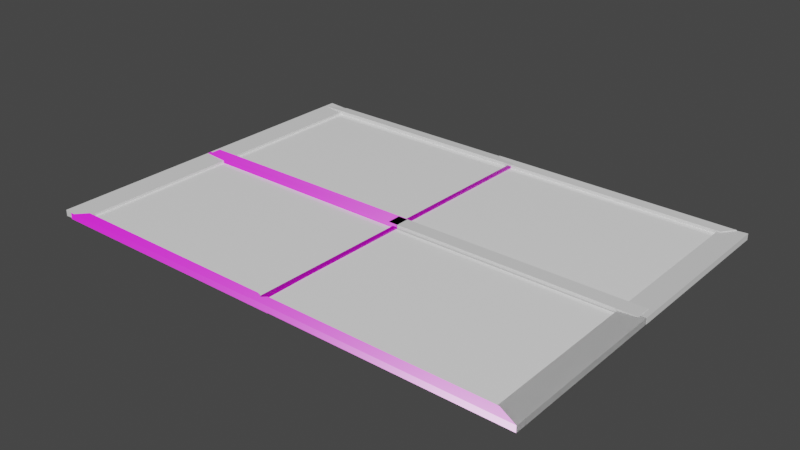 # Source: fenster_mitglas.blend  (saved by Blender 3.4.6; exported with 4.5.12 LTS)
import bpy
from mathutils import Matrix  # noqa: F401  (used for matrix-valued properties, if any)

bpy.ops.wm.read_factory_settings(use_empty=True)
scene = bpy.context.scene
scene.name = 'Scene'

# ---- collections
col_collection = bpy.data.collections.new('Collection'); scene.collection.children.link(col_collection)

# ---- images (referenced by path relative to the original .blend; pixels are not part of the script)
import os
ASSET_DIR = os.environ.get("B2B_ASSET_DIR", "")  # directory of the original .blend (textures are referenced by path, not embedded)
HERE = os.path.dirname(os.path.abspath(__file__))  # packed textures are extracted next to this script under _unpacked/

def load_image(name, relpath, width, height, colorspace="sRGB"):
    """Load a texture the original file referenced (path relative to the .blend, or extracted next to this script)."""
    p = next((c for c in (os.path.join(HERE, relpath), os.path.join(ASSET_DIR, relpath)) if relpath and os.path.exists(c)), "")
    if p:
        img = bpy.data.images.load(p, check_existing=True)
        img.name = name
    else:  # same state as the original file: an image datablock whose file is absent (Cycles renders it pink)
        img = bpy.data.images.new(name, width, height)
        img.source = "FILE"
        img.filepath = "//" + (relpath or name)
    img.colorspace_settings.name = colorspace
    return img
img_brown_planks_03_disp_4k_png_001 = load_image('brown_planks_03_disp_4k.png.001', 'textures/brown_planks_03_disp_4k.png', 1024, 1024, 'Non-Color')
img_brown_planks_03_diff_4k_jpg_001 = load_image('brown_planks_03_diff_4k.jpg.001', 'textures/brown_planks_03_diff_4k.jpg', 1024, 1024, 'sRGB')
img_brown_planks_03_rough_4k_jpg_001 = load_image('brown_planks_03_rough_4k.jpg.001', 'textures/brown_planks_03_rough_4k.jpg', 1024, 1024, 'Non-Color')
img_brown_planks_03_nor_gl_4k_exr_001 = load_image('brown_planks_03_nor_gl_4k.exr.001', 'textures/brown_planks_03_nor_gl_4k.exr', 1024, 1024, 'Non-Color')

# ---- materials (node trees are filled in below, after node groups)
mat_material_002 = bpy.data.materials.new('Material.002')
mat_material_006 = bpy.data.materials.new('Material.006')
mat_material_001 = bpy.data.materials.new('Material.001')
mat_material_007 = bpy.data.materials.new('Material.007')
mat_material_009 = bpy.data.materials.new('Material.009')
mat_material_015 = bpy.data.materials.new('Material.015')
mat_material_016 = bpy.data.materials.new('Material.016')
mat_material_017 = bpy.data.materials.new('Material.017')
mat_material_018 = bpy.data.materials.new('Material.018')

# ---- material node trees
mat_material_002.use_nodes = True; mat_material_002.node_tree.nodes.clear()
_N = mat_material_002.node_tree.nodes; _L = mat_material_002.node_tree.links
n0 = _N.new('ShaderNodeOutputMaterial'); n0.name = 'Material Output'; n0.location = (300, 300)
n1 = _N.new('ShaderNodeBsdfPrincipled'); n1.name = 'Principled BSDF'; n1.location = (10, 300)
n1.distribution = 'GGX'
n1.subsurface_method = 'RANDOM_WALK_SKIN'
n1.inputs[3].default_value = 1.45
n1.inputs[27].default_value = (0.0, 0.0, 0.0, 1.0)
n1.inputs[28].default_value = 1.0
n2 = _N.new('ShaderNodeTexImage'); n2.name = 'Image Texture'; n2.location = (84, -870)
n2.label = 'Displacement'
n2.image = img_brown_planks_03_disp_4k_png_001
n3 = _N.new('ShaderNodeDisplacement'); n3.name = 'Displacement'; n3.location = (110, -400)
n3.inputs[2].default_value = 1.0
n4 = _N.new('ShaderNodeTexImage'); n4.name = 'Image Texture.001'; n4.location = (84, -30)
n4.label = 'Base Color'
n4.image = img_brown_planks_03_diff_4k_jpg_001
n5 = _N.new('ShaderNodeTexImage'); n5.name = 'Image Texture.002'; n5.location = (84, -310)
n5.label = 'Roughness'
n5.image = img_brown_planks_03_rough_4k_jpg_001
n6 = _N.new('ShaderNodeTexImage'); n6.name = 'Image Texture.003'; n6.location = (84, -590)
n6.label = 'Normal'
n6.image = img_brown_planks_03_nor_gl_4k_exr_001
n7 = _N.new('ShaderNodeNormalMap'); n7.name = 'Normal Map'; n7.location = (-240, -60)
n8 = _N.new('ShaderNodeMapping'); n8.name = 'Mapping'; n8.location = (230, -30)
n9 = _N.new('NodeReroute'); n9.name = 'Reroute'; n9.location = (34, -586)
n9.width = 16
n9.socket_idname = 'NodeSocketVector'
n10 = _N.new('ShaderNodeTexCoord'); n10.name = 'Texture Coordinate'; n10.location = (30, -30)
n11 = _N.new('NodeFrame'); n11.name = 'Frame'; n11.location = (-1270, 330)
n11.label = 'Mapping'
n11.width = 400
n12 = _N.new('NodeFrame'); n12.name = 'Frame.001'; n12.location = (-624, 530)
n12.label = 'Textures'
n12.width = 354
n2.parent = n12
n4.parent = n12
n5.parent = n12
n6.parent = n12
n8.parent = n11
n9.parent = n12
n10.parent = n11
_L.new(n1.outputs[0], n0.inputs[0])
_L.new(n2.outputs[0], n3.inputs[0])
_L.new(n3.outputs[0], n0.inputs[2])
_L.new(n4.outputs[0], n1.inputs[0])
_L.new(n5.outputs[0], n1.inputs[2])
_L.new(n6.outputs[0], n7.inputs[1])
_L.new(n7.outputs[0], n1.inputs[5])
_L.new(n9.outputs[0], n4.inputs[0])
_L.new(n9.outputs[0], n5.inputs[0])
_L.new(n9.outputs[0], n6.inputs[0])
_L.new(n9.outputs[0], n2.inputs[0])
_L.new(n8.outputs[0], n9.inputs[0])
_L.new(n10.outputs[2], n8.inputs[0])
n0.is_active_output = True
mat_material_006.use_nodes = True; mat_material_006.node_tree.nodes.clear()
_N = mat_material_006.node_tree.nodes; _L = mat_material_006.node_tree.links
n0 = _N.new('ShaderNodeBsdfPrincipled'); n0.name = 'Principled BSDF'; n0.location = (10, 300)
n0.distribution = 'GGX'
n0.subsurface_method = 'RANDOM_WALK_SKIN'
n0.inputs[3].default_value = 1.45
n0.inputs[27].default_value = (0.0, 0.0, 0.0, 1.0)
n0.inputs[28].default_value = 1.0
n1 = _N.new('ShaderNodeOutputMaterial'); n1.name = 'Material Output'; n1.location = (300, 300)
_L.new(n0.outputs[0], n1.inputs[0])
n1.is_active_output = True
mat_material_001.use_nodes = True; mat_material_001.node_tree.nodes.clear()
_N = mat_material_001.node_tree.nodes; _L = mat_material_001.node_tree.links
n0 = _N.new('ShaderNodeBsdfPrincipled'); n0.name = 'Principled BSDF'; n0.location = (10, 300)
n0.distribution = 'GGX'
n0.subsurface_method = 'RANDOM_WALK_SKIN'
n0.inputs[3].default_value = 1.45
n0.inputs[27].default_value = (0.0, 0.0, 0.0, 1.0)
n0.inputs[28].default_value = 1.0
n1 = _N.new('ShaderNodeOutputMaterial'); n1.name = 'Material Output'; n1.location = (300, 300)
_L.new(n0.outputs[0], n1.inputs[0])
n1.is_active_output = True
mat_material_007.use_nodes = True; mat_material_007.node_tree.nodes.clear()
_N = mat_material_007.node_tree.nodes; _L = mat_material_007.node_tree.links
n0 = _N.new('ShaderNodeBsdfPrincipled'); n0.name = 'Principled BSDF'; n0.location = (10, 300)
n0.distribution = 'GGX'
n0.subsurface_method = 'RANDOM_WALK_SKIN'
n0.inputs[3].default_value = 1.45
n0.inputs[27].default_value = (0.0, 0.0, 0.0, 1.0)
n0.inputs[28].default_value = 1.0
n1 = _N.new('ShaderNodeOutputMaterial'); n1.name = 'Material Output'; n1.location = (300, 300)
_L.new(n0.outputs[0], n1.inputs[0])
n1.is_active_output = True
mat_material_009.use_nodes = True; mat_material_009.node_tree.nodes.clear()
_N = mat_material_009.node_tree.nodes; _L = mat_material_009.node_tree.links
n0 = _N.new('ShaderNodeBsdfPrincipled'); n0.name = 'Principled BSDF'; n0.location = (10, 300)
n0.distribution = 'GGX'
n0.subsurface_method = 'RANDOM_WALK_SKIN'
n0.inputs[3].default_value = 1.45
n0.inputs[27].default_value = (0.0, 0.0, 0.0, 1.0)
n0.inputs[28].default_value = 1.0
n1 = _N.new('ShaderNodeOutputMaterial'); n1.name = 'Material Output'; n1.location = (300, 300)
_L.new(n0.outputs[0], n1.inputs[0])
n1.is_active_output = True
mat_material_015.use_nodes = True; mat_material_015.node_tree.nodes.clear()
_N = mat_material_015.node_tree.nodes; _L = mat_material_015.node_tree.links
n0 = _N.new('ShaderNodeBsdfPrincipled'); n0.name = 'Principled BSDF'; n0.location = (10, 300)
n0.distribution = 'GGX'
n0.subsurface_method = 'RANDOM_WALK_SKIN'
n0.inputs[0].default_value = (1.0, 1.0, 1.0, 1.0)
n0.inputs[2].default_value = 0.0
n0.inputs[3].default_value = 1.49
n0.inputs[27].default_value = (0.0, 0.0, 0.0, 1.0)
n0.inputs[28].default_value = 1.0
n1 = _N.new('ShaderNodeOutputMaterial'); n1.name = 'Material Output'; n1.location = (300, 300)
_L.new(n0.outputs[0], n1.inputs[0])
n1.is_active_output = True
mat_material_016.use_nodes = True; mat_material_016.node_tree.nodes.clear()
_N = mat_material_016.node_tree.nodes; _L = mat_material_016.node_tree.links
n0 = _N.new('ShaderNodeBsdfPrincipled'); n0.name = 'Principled BSDF'; n0.location = (10, 300)
n0.distribution = 'GGX'
n0.subsurface_method = 'RANDOM_WALK_SKIN'
n0.inputs[0].default_value = (1.0, 1.0, 1.0, 1.0)
n0.inputs[2].default_value = 0.0
n0.inputs[3].default_value = 1.49
n0.inputs[27].default_value = (0.0, 0.0, 0.0, 1.0)
n0.inputs[28].default_value = 1.0
n1 = _N.new('ShaderNodeOutputMaterial'); n1.name = 'Material Output'; n1.location = (300, 300)
_L.new(n0.outputs[0], n1.inputs[0])
n1.is_active_output = True
mat_material_017.use_nodes = True; mat_material_017.node_tree.nodes.clear()
_N = mat_material_017.node_tree.nodes; _L = mat_material_017.node_tree.links
n0 = _N.new('ShaderNodeBsdfPrincipled'); n0.name = 'Principled BSDF'; n0.location = (10, 300)
n0.distribution = 'GGX'
n0.subsurface_method = 'RANDOM_WALK_SKIN'
n0.inputs[0].default_value = (1.0, 1.0, 1.0, 1.0)
n0.inputs[2].default_value = 0.0
n0.inputs[3].default_value = 1.49
n0.inputs[27].default_value = (0.0, 0.0, 0.0, 1.0)
n0.inputs[28].default_value = 1.0
n1 = _N.new('ShaderNodeOutputMaterial'); n1.name = 'Material Output'; n1.location = (300, 300)
_L.new(n0.outputs[0], n1.inputs[0])
n1.is_active_output = True
mat_material_018.use_nodes = True; mat_material_018.node_tree.nodes.clear()
_N = mat_material_018.node_tree.nodes; _L = mat_material_018.node_tree.links
n0 = _N.new('ShaderNodeBsdfPrincipled'); n0.name = 'Principled BSDF'; n0.location = (10, 300)
n0.distribution = 'GGX'
n0.subsurface_method = 'RANDOM_WALK_SKIN'
n0.inputs[0].default_value = (1.0, 1.0, 1.0, 1.0)
n0.inputs[2].default_value = 0.0
n0.inputs[3].default_value = 1.49
n0.inputs[27].default_value = (0.0, 0.0, 0.0, 1.0)
n0.inputs[28].default_value = 1.0
n1 = _N.new('ShaderNodeOutputMaterial'); n1.name = 'Material Output'; n1.location = (300, 300)
_L.new(n0.outputs[0], n1.inputs[0])
n1.is_active_output = True

# ---- world
world_world = bpy.data.worlds.new('World'); scene.world = world_world
world_world.use_nodes = True; world_world.node_tree.nodes.clear()
_N = world_world.node_tree.nodes; _L = world_world.node_tree.links
n0 = _N.new('ShaderNodeOutputWorld'); n0.name = 'World Output'; n0.location = (300, 300)
n1 = _N.new('ShaderNodeBackground'); n1.name = 'Background'; n1.location = (10, 300)
n1.inputs[0].default_value = (0.05088, 0.05088, 0.05088, 1.0)
_L.new(n1.outputs[0], n0.inputs[0])
n0.is_active_output = True
world_world.color = (0.05088, 0.05088, 0.05088)
world_world.use_sun_shadow = False
world_world.sun_shadow_jitter_overblur = 0.0

# ---- meshes
me_cube_008 = bpy.data.meshes.new('Cube.008')
me_cube_008.from_pydata([(-2.332, -0.1559, -0.07454), (-2.3, -0.1565, 0.07454), (-2.755, 0.1615, -0.09004), (-2.755, 0.1615, 0.09004), (2.415, -0.1636, -0.07454), (2.415, -0.1636, 0.07454), (2.625, 0.159, -0.09004), (2.625, 0.159, 0.09004)], [], [(0, 1, 3, 2), (2, 3, 7, 6), (6, 7, 5, 4), (4, 5, 1, 0), (2, 6, 4, 0), (7, 3, 1, 5)])
_uv = me_cube_008.uv_layers.new(name='UVMap')
_uv.uv.foreach_set('vector', [0.375, 0.0, 0.625, 0.0, 0.625, 0.25, 0.375, 0.25, 0.375, 0.25, 0.625, 0.25, 0.625, 0.5, 0.375, 0.5, 0.375, 0.5, 0.625, 0.5, 0.625, 0.75, 0.375, 0.75, 0.375, 0.75, 0.625, 0.75, 0.625, 1.0, 0.375, 1.0, 0.125, 0.5, 0.375, 0.5, 0.375, 0.75, 0.125, 0.75, 0.625, 0.5, 0.875, 0.5, 0.875, 0.75, 0.625, 0.75])
me_cube_008.materials.append(mat_material_002)
me_cube_008.materials.append(mat_material_006)
me_cube_008.materials.append(mat_material_001)
me_cube_008.materials.append(mat_material_007)
me_cube_008.materials.append(mat_material_009)
me_cube_008.update()
me_cube_032 = bpy.data.meshes.new('Cube.032')
me_cube_032.from_pydata([(-2.515, -5.232, -0.06943), (-2.514, -4.775, -0.06943), (-2.515, -5.232, 0.1106), (2.767, -5.186, -0.06943), (2.768, -4.776, -0.06943), (2.767, -5.186, 0.1106), (2.768, -4.776, 0.1106), (-2.514, -4.775, 0.1106)], [], [(1, 4, 3, 0), (0, 2, 7, 1), (3, 5, 2, 0), (4, 6, 5, 3), (6, 7, 2, 5), (1, 7, 6, 4)])
_uv = me_cube_032.uv_layers.new(name='UVMap')
_uv.uv.foreach_set('vector', [0.125, 0.5, 0.375, 0.5, 0.375, 0.75, 0.125, 0.75, 0.375, 0.0, 0.625, 0.0, 0.625, 0.25, 0.375, 0.25, 0.375, 0.75, 0.625, 0.75, 0.625, 1.0, 0.375, 1.0, 0.375, 0.5, 0.625, 0.5, 0.625, 0.75, 0.375, 0.75, 0.625, 0.5, 0.875, 0.5, 0.875, 0.75, 0.625, 0.75, 0.375, 0.25, 0.625, 0.25, 0.625, 0.5, 0.375, 0.5])
me_cube_032.materials.append(mat_material_002)
me_cube_032.materials.append(mat_material_006)
me_cube_032.materials.append(mat_material_001)
me_cube_032.materials.append(mat_material_007)
me_cube_032.materials.append(mat_material_009)
me_cube_032.update()
me_cube_034 = bpy.data.meshes.new('Cube.034')
me_cube_034.from_pydata([(-4.475, -7.592, -0.01356), (-4.475, -7.471, -0.01356), (-4.475, -7.592, 0.05487), (2.754, -7.592, -0.01356), (2.754, -7.471, -0.01356), (2.754, -7.592, 0.05487), (2.754, -7.471, 0.05487), (-4.475, -7.471, 0.05487)], [], [(1, 4, 3, 0), (0, 2, 7, 1), (3, 5, 2, 0), (4, 6, 5, 3), (6, 7, 2, 5), (1, 7, 6, 4)])
_uv = me_cube_034.uv_layers.new(name='UVMap')
_uv.uv.foreach_set('vector', [0.125, 0.5, 0.375, 0.5, 0.375, 0.75, 0.125, 0.75, 0.375, 0.0, 0.625, 0.0, 0.625, 0.25, 0.375, 0.25, 0.375, 0.75, 0.625, 0.75, 0.625, 1.0, 0.375, 1.0, 0.375, 0.5, 0.625, 0.5, 0.625, 0.75, 0.375, 0.75, 0.625, 0.5, 0.875, 0.5, 0.875, 0.75, 0.625, 0.75, 0.375, 0.25, 0.625, 0.25, 0.625, 0.5, 0.375, 0.5])
me_cube_034.materials.append(mat_material_002)
me_cube_034.materials.append(mat_material_006)
me_cube_034.materials.append(mat_material_001)
me_cube_034.materials.append(mat_material_007)
me_cube_034.materials.append(mat_material_009)
me_cube_034.update()
me_cube_040 = bpy.data.meshes.new('Cube.040')
me_cube_040.from_pydata([(-7.273, -0.1579, -0.05388), (-7.696, 0.1595, -0.06938), (-7.241, -0.1585, 0.09519), (-2.526, -0.1656, -0.05388), (-2.316, 0.157, -0.06938), (-2.526, -0.1656, 0.09519), (-2.316, 0.157, 0.1107), (-7.696, 0.1595, 0.1107)], [], [(1, 4, 3, 0), (0, 2, 7, 1), (3, 5, 2, 0), (4, 6, 5, 3), (6, 7, 2, 5), (1, 7, 6, 4)])
_uv = me_cube_040.uv_layers.new(name='UVMap')
_uv.uv.foreach_set('vector', [0.125, 0.5, 0.375, 0.5, 0.375, 0.75, 0.125, 0.75, 0.375, 0.0, 0.625, 0.0, 0.625, 0.25, 0.375, 0.25, 0.375, 0.75, 0.625, 0.75, 0.625, 1.0, 0.375, 1.0, 0.375, 0.5, 0.625, 0.5, 0.625, 0.75, 0.375, 0.75, 0.625, 0.5, 0.875, 0.5, 0.875, 0.75, 0.625, 0.75, 0.375, 0.25, 0.625, 0.25, 0.625, 0.5, 0.375, 0.5])
me_cube_040.materials.append(mat_material_002)
me_cube_040.materials.append(mat_material_006)
me_cube_040.materials.append(mat_material_001)
me_cube_040.materials.append(mat_material_007)
me_cube_040.materials.append(mat_material_009)
me_cube_040.update()
me_cube_041 = bpy.data.meshes.new('Cube.041')
me_cube_041.from_pydata([(-7.7, 0.16, -0.06938), (-7.198, 0.16, -0.02596), (-7.7, 0.16, 0.1107), (-7.7, -5.09, -0.06938), (-7.198, -5.09, -0.02309), (-7.7, -5.09, 0.1107), (-7.198, -5.09, 0.0644), (-7.198, 0.16, 0.06726)], [], [(1, 4, 3, 0), (0, 2, 7, 1), (3, 5, 2, 0), (4, 6, 5, 3), (6, 7, 2, 5), (1, 7, 6, 4)])
me_cube_041.polygons.foreach_set('material_index', [1, 1, 1, 1, 1, 1])
_uv = me_cube_041.uv_layers.new(name='UVMap')
_uv.uv.foreach_set('vector', [0.125, 0.5, 0.375, 0.5, 0.375, 0.75, 0.125, 0.75, 0.375, 0.0, 0.625, 0.0, 0.625, 0.25, 0.375, 0.25, 0.375, 0.75, 0.625, 0.75, 0.625, 1.0, 0.375, 1.0, 0.375, 0.5, 0.625, 0.5, 0.625, 0.75, 0.375, 0.75, 0.625, 0.5, 0.875, 0.5, 0.875, 0.75, 0.625, 0.75, 0.375, 0.25, 0.625, 0.25, 0.625, 0.5, 0.375, 0.5])
me_cube_041.materials.append(mat_material_002)
me_cube_041.materials.append(mat_material_006)
me_cube_041.materials.append(mat_material_001)
me_cube_041.materials.append(mat_material_007)
me_cube_041.materials.append(mat_material_009)
me_cube_041.update()
me_cube_042 = bpy.data.meshes.new('Cube.042')
me_cube_042.from_pydata([(-7.7, 0.16, -0.06938), (-7.198, 0.16, -0.02596), (-7.7, 0.16, 0.1107), (-7.7, -5.09, -0.06938), (-7.198, -5.09, -0.02309), (-7.7, -5.09, 0.1107), (-7.198, -5.09, 0.0644), (-7.198, 0.16, 0.06726)], [], [(1, 4, 3, 0), (0, 2, 7, 1), (3, 5, 2, 0), (4, 6, 5, 3), (6, 7, 2, 5), (1, 7, 6, 4)])
me_cube_042.polygons.foreach_set('material_index', [2, 2, 2, 2, 2, 2])
_uv = me_cube_042.uv_layers.new(name='UVMap')
_uv.uv.foreach_set('vector', [0.125, 0.5, 0.375, 0.5, 0.375, 0.75, 0.125, 0.75, 0.375, 0.0, 0.625, 0.0, 0.625, 0.25, 0.375, 0.25, 0.375, 0.75, 0.625, 0.75, 0.625, 1.0, 0.375, 1.0, 0.375, 0.5, 0.625, 0.5, 0.625, 0.75, 0.375, 0.75, 0.625, 0.5, 0.875, 0.5, 0.875, 0.75, 0.625, 0.75, 0.375, 0.25, 0.625, 0.25, 0.625, 0.5, 0.375, 0.5])
me_cube_042.materials.append(mat_material_002)
me_cube_042.materials.append(mat_material_006)
me_cube_042.materials.append(mat_material_001)
me_cube_042.materials.append(mat_material_007)
me_cube_042.materials.append(mat_material_009)
me_cube_042.update()
me_cube_043 = bpy.data.meshes.new('Cube.043')
me_cube_043.from_pydata([(-7.706, -4.9, -0.0653), (-7.203, -4.9, -0.02187), (-7.706, -4.9, 0.1148), (-7.706, -10.15, -0.0653), (-7.203, -10.15, -0.01901), (-7.706, -10.15, 0.1148), (-7.203, -10.15, 0.06848), (-7.203, -4.9, 0.07135)], [], [(1, 4, 3, 0), (0, 2, 7, 1), (3, 5, 2, 0), (4, 6, 5, 3), (6, 7, 2, 5), (1, 7, 6, 4)])
me_cube_043.polygons.foreach_set('material_index', [1, 1, 1, 1, 1, 1])
_uv = me_cube_043.uv_layers.new(name='UVMap')
_uv.uv.foreach_set('vector', [0.125, 0.5, 0.375, 0.5, 0.375, 0.75, 0.125, 0.75, 0.375, 0.0, 0.625, 0.0, 0.625, 0.25, 0.375, 0.25, 0.375, 0.75, 0.625, 0.75, 0.625, 1.0, 0.375, 1.0, 0.375, 0.5, 0.625, 0.5, 0.625, 0.75, 0.375, 0.75, 0.625, 0.5, 0.875, 0.5, 0.875, 0.75, 0.625, 0.75, 0.375, 0.25, 0.625, 0.25, 0.625, 0.5, 0.375, 0.5])
me_cube_043.materials.append(mat_material_002)
me_cube_043.materials.append(mat_material_006)
me_cube_043.materials.append(mat_material_001)
me_cube_043.materials.append(mat_material_007)
me_cube_043.materials.append(mat_material_009)
me_cube_043.update()
me_cube_044 = bpy.data.meshes.new('Cube.044')
me_cube_044.from_pydata([(2.768, -4.903, -0.0653), (2.266, -4.902, -0.02187), (2.768, -4.903, 0.1148), (2.762, -10.15, -0.0653), (2.26, -10.15, -0.01901), (2.762, -10.15, 0.1148), (2.26, -10.15, 0.06848), (2.266, -4.902, 0.07135)], [], [(1, 4, 3, 0), (0, 2, 7, 1), (3, 5, 2, 0), (4, 6, 5, 3), (6, 7, 2, 5), (1, 7, 6, 4)])
me_cube_044.polygons.foreach_set('material_index', [3, 3, 3, 3, 3, 3])
_uv = me_cube_044.uv_layers.new(name='UVMap')
_uv.uv.foreach_set('vector', [0.125, 0.5, 0.375, 0.5, 0.375, 0.75, 0.125, 0.75, 0.375, 0.0, 0.625, 0.0, 0.625, 0.25, 0.375, 0.25, 0.375, 0.75, 0.625, 0.75, 0.625, 1.0, 0.375, 1.0, 0.375, 0.5, 0.625, 0.5, 0.625, 0.75, 0.375, 0.75, 0.625, 0.5, 0.875, 0.5, 0.875, 0.75, 0.625, 0.75, 0.375, 0.25, 0.625, 0.25, 0.625, 0.5, 0.375, 0.5])
me_cube_044.materials.append(mat_material_002)
me_cube_044.materials.append(mat_material_006)
me_cube_044.materials.append(mat_material_001)
me_cube_044.materials.append(mat_material_007)
me_cube_044.materials.append(mat_material_009)
me_cube_044.update()
me_cube_045 = bpy.data.meshes.new('Cube.045')
me_cube_045.from_pydata([(2.774, 0.1566, -0.06938), (2.272, 0.1577, -0.02596), (2.774, 0.1566, 0.1107), (2.768, -5.094, -0.06938), (2.266, -5.093, -0.02309), (2.768, -5.094, 0.1107), (2.266, -5.093, 0.0644), (2.272, 0.1577, 0.06726)], [], [(1, 4, 3, 0), (0, 2, 7, 1), (3, 5, 2, 0), (4, 6, 5, 3), (6, 7, 2, 5), (1, 7, 6, 4)])
me_cube_045.polygons.foreach_set('material_index', [3, 3, 3, 3, 3, 3])
_uv = me_cube_045.uv_layers.new(name='UVMap')
_uv.uv.foreach_set('vector', [0.125, 0.5, 0.375, 0.5, 0.375, 0.75, 0.125, 0.75, 0.375, 0.0, 0.625, 0.0, 0.625, 0.25, 0.375, 0.25, 0.375, 0.75, 0.625, 0.75, 0.625, 1.0, 0.375, 1.0, 0.375, 0.5, 0.625, 0.5, 0.625, 0.75, 0.375, 0.75, 0.625, 0.5, 0.875, 0.5, 0.875, 0.75, 0.625, 0.75, 0.375, 0.25, 0.625, 0.25, 0.625, 0.5, 0.375, 0.5])
me_cube_045.materials.append(mat_material_002)
me_cube_045.materials.append(mat_material_006)
me_cube_045.materials.append(mat_material_001)
me_cube_045.materials.append(mat_material_007)
me_cube_045.materials.append(mat_material_009)
me_cube_045.update()
me_cube_046 = bpy.data.meshes.new('Cube.046')
me_cube_046.from_pydata([(-2.524, -9.836, -0.05388), (-2.101, -10.15, -0.06938), (-2.556, -9.836, 0.09519), (-7.271, -9.829, -0.05388), (-7.481, -10.15, -0.06938), (-7.271, -9.829, 0.09519), (-7.481, -10.15, 0.1107), (-2.101, -10.15, 0.1107)], [], [(1, 4, 3, 0), (0, 2, 7, 1), (3, 5, 2, 0), (4, 6, 5, 3), (6, 7, 2, 5), (1, 7, 6, 4)])
me_cube_046.polygons.foreach_set('material_index', [3, 3, 3, 3, 3, 3])
_uv = me_cube_046.uv_layers.new(name='UVMap')
_uv.uv.foreach_set('vector', [0.125, 0.5, 0.375, 0.5, 0.375, 0.75, 0.125, 0.75, 0.375, 0.0, 0.625, 0.0, 0.625, 0.25, 0.375, 0.25, 0.375, 0.75, 0.625, 0.75, 0.625, 1.0, 0.375, 1.0, 0.375, 0.5, 0.625, 0.5, 0.625, 0.75, 0.375, 0.75, 0.625, 0.5, 0.875, 0.5, 0.875, 0.75, 0.625, 0.75, 0.375, 0.25, 0.625, 0.25, 0.625, 0.5, 0.375, 0.5])
me_cube_046.materials.append(mat_material_002)
me_cube_046.materials.append(mat_material_006)
me_cube_046.materials.append(mat_material_001)
me_cube_046.materials.append(mat_material_007)
me_cube_046.materials.append(mat_material_009)
me_cube_046.update()
me_cube_047 = bpy.data.meshes.new('Cube.047')
me_cube_047.from_pydata([(2.32, -10.14, -0.05388), (2.743, -9.827, -0.06938), (2.288, -10.15, 0.09519), (-2.427, -10.15, -0.05388), (-2.637, -9.83, -0.06938), (-2.427, -10.15, 0.09519), (-2.637, -9.83, 0.1107), (2.743, -9.827, 0.1107)], [], [(1, 4, 3, 0), (0, 2, 7, 1), (3, 5, 2, 0), (4, 6, 5, 3), (6, 7, 2, 5), (1, 7, 6, 4)])
me_cube_047.polygons.foreach_set('material_index', [3, 3, 3, 3, 3, 3])
_uv = me_cube_047.uv_layers.new(name='UVMap')
_uv.uv.foreach_set('vector', [0.125, 0.5, 0.375, 0.5, 0.375, 0.75, 0.125, 0.75, 0.375, 0.0, 0.625, 0.0, 0.625, 0.25, 0.375, 0.25, 0.375, 0.75, 0.625, 0.75, 0.625, 1.0, 0.375, 1.0, 0.375, 0.5, 0.625, 0.5, 0.625, 0.75, 0.375, 0.75, 0.625, 0.5, 0.875, 0.5, 0.875, 0.75, 0.625, 0.75, 0.375, 0.25, 0.625, 0.25, 0.625, 0.5, 0.375, 0.5])
me_cube_047.materials.append(mat_material_002)
me_cube_047.materials.append(mat_material_006)
me_cube_047.materials.append(mat_material_001)
me_cube_047.materials.append(mat_material_007)
me_cube_047.materials.append(mat_material_009)
me_cube_047.update()
me_cube_048 = bpy.data.meshes.new('Cube.048')
me_cube_048.from_pydata([(-7.589, -5.257, -0.06943), (-7.588, -4.8, -0.06943), (-7.589, -5.257, 0.1106), (-2.307, -5.211, -0.06943), (-2.306, -4.801, -0.06943), (-2.307, -5.211, 0.1106), (-2.306, -4.801, 0.1106), (-7.588, -4.8, 0.1106)], [], [(1, 4, 3, 0), (0, 2, 7, 1), (3, 5, 2, 0), (4, 6, 5, 3), (6, 7, 2, 5), (1, 7, 6, 4)])
me_cube_048.polygons.foreach_set('material_index', [4, 4, 4, 4, 4, 4])
_uv = me_cube_048.uv_layers.new(name='UVMap')
_uv.uv.foreach_set('vector', [0.125, 0.5, 0.375, 0.5, 0.375, 0.75, 0.125, 0.75, 0.375, 0.0, 0.625, 0.0, 0.625, 0.25, 0.375, 0.25, 0.375, 0.75, 0.625, 0.75, 0.625, 1.0, 0.375, 1.0, 0.375, 0.5, 0.625, 0.5, 0.625, 0.75, 0.375, 0.75, 0.625, 0.5, 0.875, 0.5, 0.875, 0.75, 0.625, 0.75, 0.375, 0.25, 0.625, 0.25, 0.625, 0.5, 0.375, 0.5])
me_cube_048.materials.append(mat_material_002)
me_cube_048.materials.append(mat_material_006)
me_cube_048.materials.append(mat_material_001)
me_cube_048.materials.append(mat_material_007)
me_cube_048.materials.append(mat_material_009)
me_cube_048.update()
me_plane = bpy.data.meshes.new('Plane')
me_plane.from_pydata([(-1.0, -1.0, 0.0), (1.0, -1.0, 0.0), (-1.0, 1.0, 0.0), (1.0, 1.0, 0.0)], [], [(0, 1, 3, 2)])
_uv = me_plane.uv_layers.new(name='UVMap')
_uv.uv.foreach_set('vector', [0.0, 0.0, 1.0, 0.0, 1.0, 1.0, 0.0, 1.0])
me_plane.materials.append(mat_material_015)
me_plane.update()
me_plane_001 = bpy.data.meshes.new('Plane.001')
me_plane_001.from_pydata([(-1.0, -1.0, 0.0), (1.0, -1.0, 0.0), (-1.0, 1.0, 0.0), (1.0, 1.0, 0.0)], [], [(0, 1, 3, 2)])
_uv = me_plane_001.uv_layers.new(name='UVMap')
_uv.uv.foreach_set('vector', [0.0, 0.0, 1.0, 0.0, 1.0, 1.0, 0.0, 1.0])
me_plane_001.materials.append(mat_material_016)
me_plane_001.update()
me_plane_002 = bpy.data.meshes.new('Plane.002')
me_plane_002.from_pydata([(-1.0, -1.0, 0.0), (1.0, -1.0, 0.0), (-1.0, 1.0, 0.0), (1.0, 1.0, 0.0)], [], [(0, 1, 3, 2)])
_uv = me_plane_002.uv_layers.new(name='UVMap')
_uv.uv.foreach_set('vector', [0.0, 0.0, 1.0, 0.0, 1.0, 1.0, 0.0, 1.0])
me_plane_002.materials.append(mat_material_017)
me_plane_002.update()
me_plane_003 = bpy.data.meshes.new('Plane.003')
me_plane_003.from_pydata([(-1.0, -1.0, 0.0), (1.0, -1.0, 0.0), (-1.0, 1.0, 0.0), (1.0, 1.0, 0.0)], [], [(0, 1, 3, 2)])
_uv = me_plane_003.uv_layers.new(name='UVMap')
_uv.uv.foreach_set('vector', [0.0, 0.0, 1.0, 0.0, 1.0, 1.0, 0.0, 1.0])
me_plane_003.materials.append(mat_material_018)
me_plane_003.update()

# ---- objects
ob_cube_022 = bpy.data.objects.new('Cube.022', me_cube_008)
ob_cube_003 = bpy.data.objects.new('Cube.003', me_cube_032)
ob_cube_005 = bpy.data.objects.new('Cube.005', me_cube_034)
ob_cube_012 = bpy.data.objects.new('Cube.012', me_cube_040)
ob_cube_013 = bpy.data.objects.new('Cube.013', me_cube_041)
ob_cube_014 = bpy.data.objects.new('Cube.014', me_cube_042)
ob_cube_015 = bpy.data.objects.new('Cube.015', me_cube_043)
ob_cube_016 = bpy.data.objects.new('Cube.016', me_cube_044)
ob_cube_017 = bpy.data.objects.new('Cube.017', me_cube_045)
ob_cube_018 = bpy.data.objects.new('Cube.018', me_cube_046)
ob_cube_020 = bpy.data.objects.new('Cube.020', me_cube_047)
ob_cube_021 = bpy.data.objects.new('Cube.021', me_cube_048)
ob_plane = bpy.data.objects.new('Plane', me_plane)
ob_plane_001 = bpy.data.objects.new('Plane.001', me_plane_001)
ob_plane_002 = bpy.data.objects.new('Plane.002', me_plane_002)
ob_plane_003 = bpy.data.objects.new('Plane.003', me_plane_003)

# ---- transforms, parenting, visibility, modifiers, constraints
ob_cube_022.location = (2.873, -4.041, 0.07556)
ob_cube_022.rotation_euler = (0.0, -0.0, 3.14)
ob_cube_022.scale = (0.9672, 0.7009, 0.7009)
ob_cube_003.location = (2.873, -4.041, 0.07556)
ob_cube_003.rotation_euler = (0.0, -0.0, 3.14)
ob_cube_003.scale = (0.9672, 0.7009, 0.7009)
ob_cube_005.location = (0.002018, 0.3327, 0.07556)
ob_cube_005.rotation_euler = (0.0, -0.0, 1.555)
ob_cube_005.scale = (0.9672, 0.7009, 0.7009)
ob_cube_012.location = (2.873, -4.05, 0.07556)
ob_cube_012.rotation_euler = (0.0, -0.0, 3.14)
ob_cube_012.scale = (0.9672, 0.7009, 0.7009)
ob_cube_013.location = (2.873, -4.041, 0.07556)
ob_cube_013.rotation_euler = (0.0, -0.0, 3.14)
ob_cube_013.scale = (0.9672, 0.7009, 0.7009)
ob_cube_014.location = (2.873, -4.041, 0.07556)
ob_cube_014.rotation_euler = (0.0, -0.0, 3.14)
ob_cube_014.scale = (0.9672, 0.7009, 0.7009)
ob_cube_015.location = (2.873, -4.041, 0.07556)
ob_cube_015.rotation_euler = (0.0, -0.0, 3.14)
ob_cube_015.scale = (0.9672, 0.7009, 0.7009)
ob_cube_016.location = (2.873, -4.041, 0.07556)
ob_cube_016.rotation_euler = (0.0, -0.0, 3.14)
ob_cube_016.scale = (0.9672, 0.7009, 0.7009)
ob_cube_017.location = (2.873, -4.041, 0.07556)
ob_cube_017.rotation_euler = (0.0, -0.0, 3.14)
ob_cube_017.scale = (0.9672, 0.7009, 0.7009)
ob_cube_018.location = (2.873, -4.041, 0.07556)
ob_cube_018.rotation_euler = (0.0, -0.0, 3.14)
ob_cube_018.scale = (0.9672, 0.7009, 0.7009)
ob_cube_020.location = (2.873, -4.041, 0.07556)
ob_cube_020.rotation_euler = (0.0, -0.0, 3.14)
ob_cube_020.scale = (0.9672, 0.7009, 0.7009)
ob_cube_021.location = (2.873, -4.041, 0.07556)
ob_cube_021.rotation_euler = (0.0, -0.0, 3.14)
ob_cube_021.scale = (0.9672, 0.7009, 0.7009)
ob_plane.location = (7.551, -2.325, 0.07758)
ob_plane.scale = (2.28, 1.62, 1.0)
ob_plane_001.location = (2.95, -2.325, 0.07758)
ob_plane_001.scale = (2.28, 1.62, 1.0)
ob_plane_002.location = (2.95, 1.247, 0.07758)
ob_plane_002.scale = (2.28, 1.62, 1.0)
ob_plane_003.location = (7.588, 1.247, 0.07758)
ob_plane_003.scale = (2.28, 1.62, 1.0)

# ---- collection membership
col_collection.objects.link(ob_cube_022)
col_collection.objects.link(ob_cube_003)
col_collection.objects.link(ob_cube_005)
col_collection.objects.link(ob_cube_012)
col_collection.objects.link(ob_cube_013)
col_collection.objects.link(ob_cube_014)
col_collection.objects.link(ob_cube_015)
col_collection.objects.link(ob_cube_016)
col_collection.objects.link(ob_cube_017)
col_collection.objects.link(ob_cube_018)
col_collection.objects.link(ob_cube_020)
col_collection.objects.link(ob_cube_021)
col_collection.objects.link(ob_plane)
col_collection.objects.link(ob_plane_001)
col_collection.objects.link(ob_plane_002)
col_collection.objects.link(ob_plane_003)

# ---- scene / render settings (as saved in the file)
scene.frame_start = 1; scene.frame_end = 250; scene.frame_set(1)
scene.render.engine = 'CYCLES'
scene.cycles.sampling_pattern = 'TABULATED_SOBOL'
scene.cycles.use_light_tree = False
scene.view_settings.view_transform = 'Filmic'
bpy.context.view_layer.update()

# ---- added for rendering (the .blend has no active camera and no usable light): camera, sun
cam_auto = bpy.data.cameras.new('AutoCamera')
cam_auto.lens = 50.0
cam_auto.sensor_width = 36.0
cam_auto.clip_end = 1000.0
ob_auto_camera = bpy.data.objects.new('AutoCamera', cam_auto)
scene.collection.objects.link(ob_auto_camera)
ob_auto_camera.location = (16.8081, -14.3995, 9.31893)
ob_auto_camera.rotation_euler = (1.09748, -7.21219e-08, 0.694738)
scene.camera = ob_auto_camera
light_auto_sun = bpy.data.lights.new('AutoSun', 'SUN')
light_auto_sun.energy = 3.0
light_auto_sun.angle = 0.0523599
ob_auto_sun = bpy.data.objects.new('AutoSun', light_auto_sun)
scene.collection.objects.link(ob_auto_sun)
ob_auto_sun.rotation_euler = (0.872665, 0.174533, 0.523599)
bpy.context.view_layer.update()
